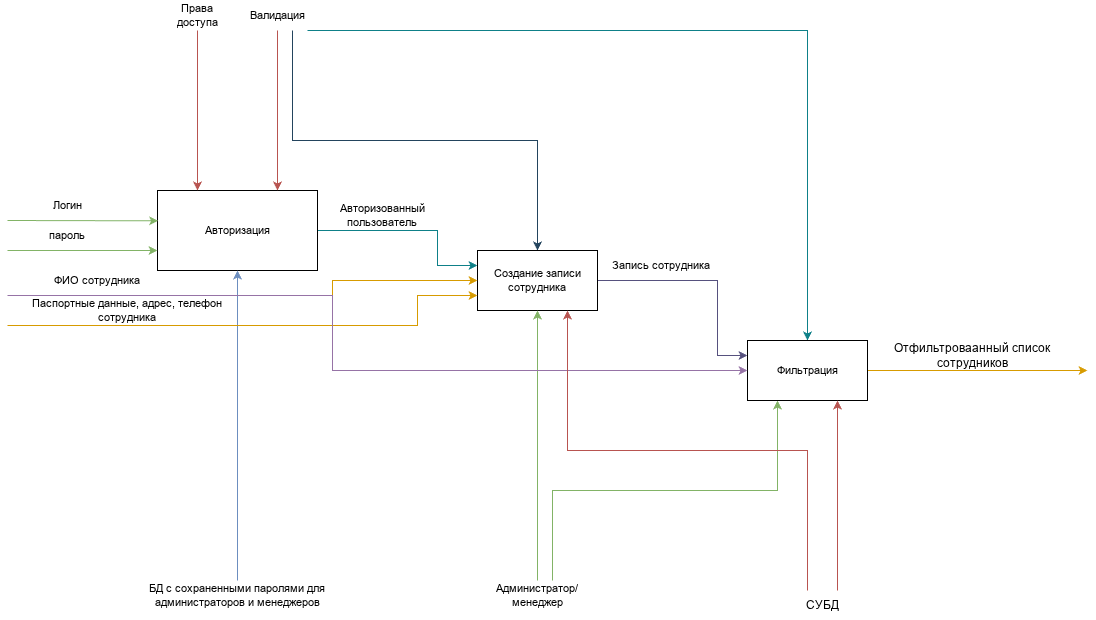

The diagram above was exported from draw.io. Its source (the exported page's mxGraphModel, read from the mxfile embedded in the PNG):
<mxGraphModel dx="2852" dy="1710" grid="1" gridSize="10" guides="1" tooltips="1" connect="1" arrows="1" fold="1" page="1" pageScale="1" pageWidth="827" pageHeight="1169" math="0" shadow="0">
  <root>
    <mxCell id="0" />
    <mxCell id="1" parent="0" />
    <mxCell id="cyZ8S-p3_wKSjFVx8yLP-12" edge="1" parent="1" source="cyZ8S-p3_wKSjFVx8yLP-1" style="edgeStyle=orthogonalEdgeStyle;rounded=0;orthogonalLoop=1;jettySize=auto;html=1;entryX=0;entryY=0.25;entryDx=0;entryDy=0;fontSize=11;fillColor=#b0e3e6;strokeColor=#0e8088;" target="cyZ8S-p3_wKSjFVx8yLP-14">
      <mxGeometry relative="1" as="geometry">
        <Array as="points">
          <mxPoint x="440" y="240" />
          <mxPoint x="440" y="275" />
        </Array>
        <mxPoint x="440" y="310" as="targetPoint" />
      </mxGeometry>
    </mxCell>
    <mxCell id="cyZ8S-p3_wKSjFVx8yLP-1" parent="1" style="rounded=0;whiteSpace=wrap;html=1;fontSize=11;" value="Авторизация" vertex="1">
      <mxGeometry height="80" width="160" x="160" y="200" as="geometry" />
    </mxCell>
    <mxCell id="cyZ8S-p3_wKSjFVx8yLP-2" parent="1" style="text;html=1;whiteSpace=wrap;strokeColor=none;fillColor=none;align=center;verticalAlign=middle;rounded=0;fontSize=11;" value="Логин" vertex="1">
      <mxGeometry height="30" width="60" x="40" y="200" as="geometry" />
    </mxCell>
    <mxCell id="cyZ8S-p3_wKSjFVx8yLP-4" edge="1" parent="1" style="rounded=0;orthogonalLoop=1;jettySize=auto;html=1;entryX=0;entryY=0.75;entryDx=0;entryDy=0;fontSize=11;fillColor=#d5e8d4;strokeColor=#82b366;" target="cyZ8S-p3_wKSjFVx8yLP-1">
      <mxGeometry relative="1" as="geometry">
        <mxPoint x="10" y="260" as="sourcePoint" />
      </mxGeometry>
    </mxCell>
    <mxCell id="cyZ8S-p3_wKSjFVx8yLP-3" parent="1" style="text;html=1;whiteSpace=wrap;strokeColor=none;fillColor=none;align=center;verticalAlign=middle;rounded=0;fontSize=11;" value="пароль" vertex="1">
      <mxGeometry height="30" width="60" x="40" y="230" as="geometry" />
    </mxCell>
    <mxCell id="cyZ8S-p3_wKSjFVx8yLP-5" edge="1" parent="1" style="rounded=0;orthogonalLoop=1;jettySize=auto;html=1;entryX=0.004;entryY=0.379;entryDx=0;entryDy=0;entryPerimeter=0;fontSize=11;fillColor=#d5e8d4;strokeColor=#82b366;" target="cyZ8S-p3_wKSjFVx8yLP-1">
      <mxGeometry relative="1" as="geometry">
        <mxPoint x="10" y="230" as="sourcePoint" />
      </mxGeometry>
    </mxCell>
    <mxCell id="cyZ8S-p3_wKSjFVx8yLP-19" edge="1" parent="1" source="cyZ8S-p3_wKSjFVx8yLP-6" style="edgeStyle=orthogonalEdgeStyle;rounded=0;orthogonalLoop=1;jettySize=auto;html=1;entryX=0.75;entryY=0;entryDx=0;entryDy=0;fontSize=11;fillColor=#f8cecc;strokeColor=#b85450;" target="cyZ8S-p3_wKSjFVx8yLP-1">
      <mxGeometry relative="1" as="geometry" />
    </mxCell>
    <mxCell id="cyZ8S-p3_wKSjFVx8yLP-20" edge="1" parent="1" source="cyZ8S-p3_wKSjFVx8yLP-6" style="edgeStyle=orthogonalEdgeStyle;rounded=0;orthogonalLoop=1;jettySize=auto;html=1;entryX=0.5;entryY=0;entryDx=0;entryDy=0;exitX=0.75;exitY=1;exitDx=0;exitDy=0;fontSize=11;fillColor=#bac8d3;strokeColor=#23445d;" target="cyZ8S-p3_wKSjFVx8yLP-14">
      <mxGeometry relative="1" as="geometry" />
    </mxCell>
    <mxCell id="cyZ8S-p3_wKSjFVx8yLP-41" edge="1" parent="1" source="cyZ8S-p3_wKSjFVx8yLP-6" style="edgeStyle=orthogonalEdgeStyle;rounded=0;orthogonalLoop=1;jettySize=auto;html=1;exitX=1;exitY=1;exitDx=0;exitDy=0;entryX=0.5;entryY=0;entryDx=0;entryDy=0;fillColor=#b0e3e6;strokeColor=#0e8088;" target="cyZ8S-p3_wKSjFVx8yLP-26">
      <mxGeometry relative="1" as="geometry">
        <Array as="points">
          <mxPoint x="810" y="40" />
        </Array>
      </mxGeometry>
    </mxCell>
    <mxCell id="cyZ8S-p3_wKSjFVx8yLP-6" parent="1" style="text;html=1;whiteSpace=wrap;strokeColor=none;fillColor=none;align=center;verticalAlign=middle;rounded=0;fontSize=11;" value="Валидация" vertex="1">
      <mxGeometry height="30" width="60" x="250" y="10" as="geometry" />
    </mxCell>
    <mxCell id="cyZ8S-p3_wKSjFVx8yLP-18" edge="1" parent="1" source="cyZ8S-p3_wKSjFVx8yLP-8" style="edgeStyle=orthogonalEdgeStyle;rounded=0;orthogonalLoop=1;jettySize=auto;html=1;entryX=0.25;entryY=0;entryDx=0;entryDy=0;fontSize=11;fillColor=#f8cecc;strokeColor=#b85450;" target="cyZ8S-p3_wKSjFVx8yLP-1">
      <mxGeometry relative="1" as="geometry" />
    </mxCell>
    <mxCell id="cyZ8S-p3_wKSjFVx8yLP-8" parent="1" style="text;html=1;whiteSpace=wrap;strokeColor=none;fillColor=none;align=center;verticalAlign=middle;rounded=0;fontSize=11;" value="Права доступа" vertex="1">
      <mxGeometry height="30" width="60" x="170" y="10" as="geometry" />
    </mxCell>
    <mxCell id="cyZ8S-p3_wKSjFVx8yLP-11" edge="1" parent="1" source="cyZ8S-p3_wKSjFVx8yLP-10" style="edgeStyle=orthogonalEdgeStyle;rounded=0;orthogonalLoop=1;jettySize=auto;html=1;fontSize=11;fillColor=#dae8fc;strokeColor=#6c8ebf;" target="cyZ8S-p3_wKSjFVx8yLP-1">
      <mxGeometry relative="1" as="geometry" />
    </mxCell>
    <mxCell id="cyZ8S-p3_wKSjFVx8yLP-10" parent="1" style="text;html=1;whiteSpace=wrap;strokeColor=none;fillColor=none;align=center;verticalAlign=middle;rounded=0;fontSize=11;" value="БД с сохраненными паролями для администраторов и менеджеров" vertex="1">
      <mxGeometry height="30" width="240" x="120" y="590" as="geometry" />
    </mxCell>
    <mxCell id="cyZ8S-p3_wKSjFVx8yLP-13" parent="1" style="text;html=1;whiteSpace=wrap;strokeColor=none;fillColor=none;align=center;verticalAlign=middle;rounded=0;fontSize=11;" value="Авторизованный пользователь" vertex="1">
      <mxGeometry height="30" width="150" x="310" y="210" as="geometry" />
    </mxCell>
    <mxCell id="cyZ8S-p3_wKSjFVx8yLP-27" edge="1" parent="1" source="cyZ8S-p3_wKSjFVx8yLP-14" style="edgeStyle=orthogonalEdgeStyle;rounded=0;orthogonalLoop=1;jettySize=auto;html=1;exitX=1;exitY=0.5;exitDx=0;exitDy=0;entryX=0;entryY=0.25;entryDx=0;entryDy=0;fontSize=11;fillColor=#d0cee2;strokeColor=#56517e;" target="cyZ8S-p3_wKSjFVx8yLP-26" value="">
      <mxGeometry relative="1" as="geometry">
        <Array as="points">
          <mxPoint x="720" y="290" />
        </Array>
        <mxPoint x="640" y="290" as="sourcePoint" />
      </mxGeometry>
    </mxCell>
    <mxCell id="cyZ8S-p3_wKSjFVx8yLP-14" parent="1" style="rounded=0;whiteSpace=wrap;html=1;fontSize=11;" value="Создание записи сотрудника" vertex="1">
      <mxGeometry height="60" width="120" x="480" y="260" as="geometry" />
    </mxCell>
    <mxCell id="cyZ8S-p3_wKSjFVx8yLP-16" edge="1" parent="1" source="cyZ8S-p3_wKSjFVx8yLP-15" style="rounded=0;orthogonalLoop=1;jettySize=auto;html=1;exitX=0;exitY=1;exitDx=0;exitDy=0;fontSize=11;edgeStyle=orthogonalEdgeStyle;fillColor=#ffe6cc;strokeColor=#d79b00;" target="cyZ8S-p3_wKSjFVx8yLP-14">
      <mxGeometry relative="1" as="geometry">
        <Array as="points">
          <mxPoint x="335" y="305" />
          <mxPoint x="335" y="290" />
        </Array>
      </mxGeometry>
    </mxCell>
    <mxCell id="cyZ8S-p3_wKSjFVx8yLP-15" parent="1" style="text;html=1;whiteSpace=wrap;strokeColor=none;fillColor=none;align=center;verticalAlign=middle;rounded=0;fontSize=11;" value="ФИО сотрудника" vertex="1">
      <mxGeometry height="30" width="180" x="10" y="275" as="geometry" />
    </mxCell>
    <mxCell id="cyZ8S-p3_wKSjFVx8yLP-25" edge="1" parent="1" source="cyZ8S-p3_wKSjFVx8yLP-24" style="edgeStyle=orthogonalEdgeStyle;rounded=0;orthogonalLoop=1;jettySize=auto;html=1;entryX=0.5;entryY=1;entryDx=0;entryDy=0;fontSize=11;fillColor=#d5e8d4;strokeColor=#82b366;" target="cyZ8S-p3_wKSjFVx8yLP-14">
      <mxGeometry relative="1" as="geometry" />
    </mxCell>
    <mxCell id="cyZ8S-p3_wKSjFVx8yLP-33" edge="1" parent="1" source="cyZ8S-p3_wKSjFVx8yLP-24" style="edgeStyle=orthogonalEdgeStyle;rounded=0;orthogonalLoop=1;jettySize=auto;html=1;exitX=0.75;exitY=0;exitDx=0;exitDy=0;entryX=0.25;entryY=1;entryDx=0;entryDy=0;fillColor=#d5e8d4;strokeColor=#82b366;" target="cyZ8S-p3_wKSjFVx8yLP-26">
      <mxGeometry relative="1" as="geometry" />
    </mxCell>
    <mxCell id="cyZ8S-p3_wKSjFVx8yLP-24" parent="1" style="text;html=1;whiteSpace=wrap;strokeColor=none;fillColor=none;align=center;verticalAlign=middle;rounded=0;fontSize=11;" value="Администратор/менеджер" vertex="1">
      <mxGeometry height="30" width="60" x="510" y="590" as="geometry" />
    </mxCell>
    <mxCell id="cyZ8S-p3_wKSjFVx8yLP-35" edge="1" parent="1" source="cyZ8S-p3_wKSjFVx8yLP-26" style="edgeStyle=orthogonalEdgeStyle;rounded=0;orthogonalLoop=1;jettySize=auto;html=1;fillColor=#ffe6cc;strokeColor=#d79b00;" value="">
      <mxGeometry relative="1" as="geometry">
        <mxPoint x="1090" y="380" as="targetPoint" />
      </mxGeometry>
    </mxCell>
    <mxCell id="cyZ8S-p3_wKSjFVx8yLP-26" parent="1" style="whiteSpace=wrap;html=1;fontSize=11;rounded=0;" value="Фильтрация" vertex="1">
      <mxGeometry height="60" width="120" x="750" y="350" as="geometry" />
    </mxCell>
    <mxCell id="cyZ8S-p3_wKSjFVx8yLP-28" parent="1" style="text;html=1;whiteSpace=wrap;strokeColor=none;fillColor=none;align=center;verticalAlign=middle;rounded=0;fontSize=11;" value="Запись сотрудника&amp;nbsp;" vertex="1">
      <mxGeometry height="30" width="130" x="600" y="260" as="geometry" />
    </mxCell>
    <mxCell id="cyZ8S-p3_wKSjFVx8yLP-30" edge="1" parent="1" source="cyZ8S-p3_wKSjFVx8yLP-29" style="edgeStyle=orthogonalEdgeStyle;rounded=0;orthogonalLoop=1;jettySize=auto;html=1;exitX=0;exitY=1;exitDx=0;exitDy=0;entryX=0;entryY=0.75;entryDx=0;entryDy=0;fontSize=11;fillColor=#ffe6cc;strokeColor=#d79b00;" target="cyZ8S-p3_wKSjFVx8yLP-14">
      <mxGeometry relative="1" as="geometry">
        <Array as="points">
          <mxPoint x="420" y="335" />
          <mxPoint x="420" y="305" />
        </Array>
      </mxGeometry>
    </mxCell>
    <mxCell id="cyZ8S-p3_wKSjFVx8yLP-32" edge="1" parent="1" source="cyZ8S-p3_wKSjFVx8yLP-29" style="edgeStyle=orthogonalEdgeStyle;rounded=0;orthogonalLoop=1;jettySize=auto;html=1;exitX=0;exitY=0;exitDx=0;exitDy=0;entryX=0;entryY=0.5;entryDx=0;entryDy=0;fillColor=#e1d5e7;strokeColor=#9673a6;" target="cyZ8S-p3_wKSjFVx8yLP-26">
      <mxGeometry relative="1" as="geometry">
        <Array as="points">
          <mxPoint x="335" y="305" />
          <mxPoint x="335" y="380" />
        </Array>
      </mxGeometry>
    </mxCell>
    <mxCell id="cyZ8S-p3_wKSjFVx8yLP-29" parent="1" style="text;html=1;whiteSpace=wrap;strokeColor=none;fillColor=none;align=center;verticalAlign=middle;rounded=0;fontSize=11;" value="Паспортные данные, адрес, телефон сотрудника" vertex="1">
      <mxGeometry height="30" width="240" x="10" y="305" as="geometry" />
    </mxCell>
    <mxCell id="cyZ8S-p3_wKSjFVx8yLP-36" parent="1" style="text;html=1;whiteSpace=wrap;strokeColor=none;fillColor=none;align=center;verticalAlign=middle;rounded=0;" value="Отфильтроваанный список сотрудников" vertex="1">
      <mxGeometry height="30" width="210" x="870" y="350" as="geometry" />
    </mxCell>
    <mxCell id="cyZ8S-p3_wKSjFVx8yLP-43" edge="1" parent="1" source="cyZ8S-p3_wKSjFVx8yLP-42" style="edgeStyle=orthogonalEdgeStyle;rounded=0;orthogonalLoop=1;jettySize=auto;html=1;exitX=0.25;exitY=0;exitDx=0;exitDy=0;entryX=0.75;entryY=1;entryDx=0;entryDy=0;fillColor=#f8cecc;strokeColor=#b85450;" target="cyZ8S-p3_wKSjFVx8yLP-14">
      <mxGeometry relative="1" as="geometry" />
    </mxCell>
    <mxCell id="cyZ8S-p3_wKSjFVx8yLP-44" edge="1" parent="1" source="cyZ8S-p3_wKSjFVx8yLP-42" style="edgeStyle=orthogonalEdgeStyle;rounded=0;orthogonalLoop=1;jettySize=auto;html=1;exitX=0.75;exitY=0;exitDx=0;exitDy=0;entryX=0.75;entryY=1;entryDx=0;entryDy=0;fillColor=#f8cecc;strokeColor=#b85450;" target="cyZ8S-p3_wKSjFVx8yLP-26">
      <mxGeometry relative="1" as="geometry" />
    </mxCell>
    <mxCell id="cyZ8S-p3_wKSjFVx8yLP-42" parent="1" style="text;html=1;whiteSpace=wrap;strokeColor=none;fillColor=none;align=center;verticalAlign=middle;rounded=0;" value="СУБД" vertex="1">
      <mxGeometry height="30" width="60" x="795" y="600" as="geometry" />
    </mxCell>
  </root>
</mxGraphModel>